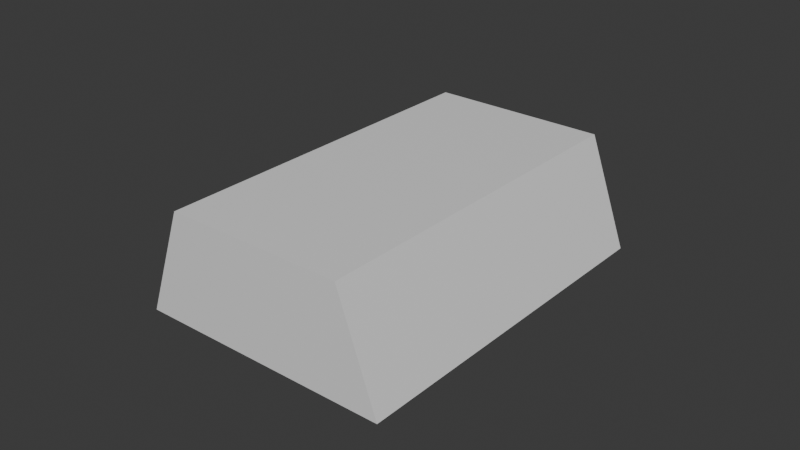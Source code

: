 # Source: IronBar.blend  (saved by Blender 4.2.66; exported with 4.5.12 LTS)
import bpy
from mathutils import Matrix  # noqa: F401  (used for matrix-valued properties, if any)

bpy.ops.wm.read_factory_settings(use_empty=True)
scene = bpy.context.scene
scene.name = 'Scene'

# ---- collections
col_collection = bpy.data.collections.new('Collection'); scene.collection.children.link(col_collection)

# ---- materials (node trees are filled in below, after node groups)
mat_material = bpy.data.materials.new('Material')
mat_material.alpha_threshold = 0.0
mat_material.roughness = 0.5
mat_material.line_color = (0.0, 0.0, 0.0, 1.0)

# ---- material node trees
mat_material.use_nodes = True; mat_material.node_tree.nodes.clear()
_N = mat_material.node_tree.nodes; _L = mat_material.node_tree.links
n0 = _N.new('ShaderNodeOutputMaterial'); n0.name = 'Material Output'; n0.location = (300, 300)
n1 = _N.new('ShaderNodeBsdfPrincipled'); n1.name = 'Principled BSDF'; n1.location = (10, 300)
n1.inputs[3].default_value = 1.45
_L.new(n1.outputs[0], n0.inputs[0])
n0.is_active_output = True

# ---- world
world_world = bpy.data.worlds.new('World'); scene.world = world_world
world_world.use_nodes = True; world_world.node_tree.nodes.clear()
_N = world_world.node_tree.nodes; _L = world_world.node_tree.links
n0 = _N.new('ShaderNodeOutputWorld'); n0.name = 'World Output'; n0.location = (300, 300)
n1 = _N.new('ShaderNodeBackground'); n1.name = 'Background'; n1.location = (10, 300)
n1.inputs[0].default_value = (0.05088, 0.05088, 0.05088, 1.0)
_L.new(n1.outputs[0], n0.inputs[0])
n0.is_active_output = True
world_world.color = (0.05088, 0.05088, 0.05088)
world_world.sun_shadow_jitter_overblur = 0.0

# ---- meshes
me_cube = bpy.data.meshes.new('Cube')
me_cube.from_pydata([(0.0288, 0.05847, 0.01761), (0.04148, 0.05847, -0.01761), (0.0288, -0.05847, 0.01761), (0.04148, -0.05847, -0.01761), (-0.0288, 0.05847, 0.01761), (-0.04148, 0.05847, -0.01761), (-0.0288, -0.05847, 0.01761), (-0.04148, -0.05847, -0.01761)], [], [(0, 4, 6, 2), (3, 2, 6, 7), (7, 6, 4, 5), (5, 1, 3, 7), (1, 0, 2, 3), (5, 4, 0, 1)])
_uv = me_cube.uv_layers.new(name='UVMap')
_uv.uv.foreach_set('vector', [0.625, 0.5, 0.875, 0.5, 0.875, 0.75, 0.625, 0.75, 0.375, 0.75, 0.625, 0.75, 0.625, 1.0, 0.375, 1.0, 0.375, 0.0, 0.625, 0.0, 0.625, 0.25, 0.375, 0.25, 0.125, 0.5, 0.375, 0.5, 0.375, 0.75, 0.125, 0.75, 0.375, 0.5, 0.625, 0.5, 0.625, 0.75, 0.375, 0.75, 0.375, 0.25, 0.625, 0.25, 0.625, 0.5, 0.375, 0.5])
me_cube.materials.append(mat_material)
me_cube.use_mirror_vertex_groups = False
me_cube.update()

# ---- objects
ob_cube = bpy.data.objects.new('Cube', me_cube)

# ---- transforms, parenting, visibility, modifiers, constraints
ob_cube.location = (0.0, 0.0, 0.0)
ob_cube.lock_rotations_4d = False
ob_cube.empty_display_type = 'ARROWS'
ob_cube.lineart.crease_threshold = 0.0

# ---- collection membership
col_collection.objects.link(ob_cube)

# ---- scene / render settings (as saved in the file)
scene.frame_start = 1; scene.frame_end = 250; scene.frame_set(1)
scene.render.engine = 'BLENDER_EEVEE_NEXT'
bpy.context.view_layer.update()

# ---- added for rendering (the .blend has no active camera and no usable light): camera, sun
cam_auto = bpy.data.cameras.new('AutoCamera')
cam_auto.lens = 50.0
cam_auto.sensor_width = 36.0
cam_auto.clip_end = 1000.0
ob_auto_camera = bpy.data.objects.new('AutoCamera', cam_auto)
scene.collection.objects.link(ob_auto_camera)
ob_auto_camera.location = (0.185045, -0.222054, 0.148036)
ob_auto_camera.rotation_euler = (1.09748, -7.21219e-08, 0.694738)
scene.camera = ob_auto_camera
light_auto_sun = bpy.data.lights.new('AutoSun', 'SUN')
light_auto_sun.energy = 3.0
light_auto_sun.angle = 0.0523599
ob_auto_sun = bpy.data.objects.new('AutoSun', light_auto_sun)
scene.collection.objects.link(ob_auto_sun)
ob_auto_sun.rotation_euler = (0.872665, 0.174533, 0.523599)
bpy.context.view_layer.update()
